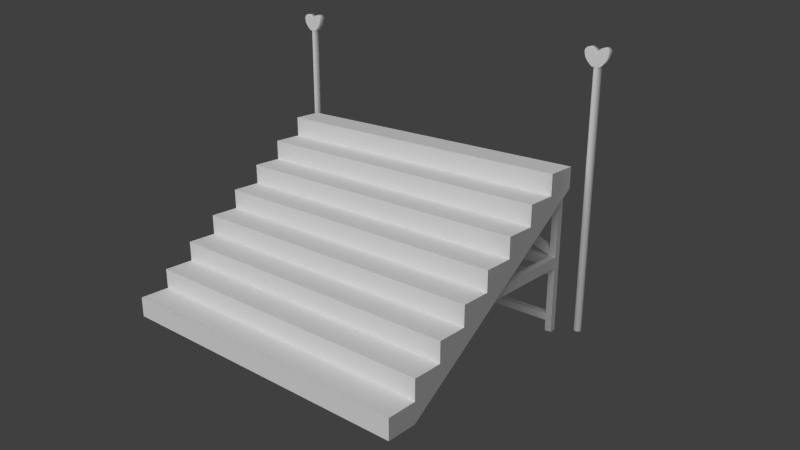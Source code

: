 # Source: BgStands.blend  (saved by Blender 2.61.3; exported with 4.5.12 LTS)
import bpy
from mathutils import Matrix  # noqa: F401  (used for matrix-valued properties, if any)

bpy.ops.wm.read_factory_settings(use_empty=True)
scene = bpy.context.scene
scene.name = 'Scene'

# ---- collections
col_collection_1 = bpy.data.collections.new('Collection 1'); scene.collection.children.link(col_collection_1)

# ---- materials (node trees are filled in below, after node groups)
mat_bgstands = bpy.data.materials.new('BgStands')
mat_bgstands.alpha_threshold = 0.0
mat_bgstands.use_transparent_shadow = False
mat_bgstands.roughness = 0.5
mat_bgstands.specular_intensity = 0.0
mat_bgstands.line_color = (0.0, 0.0, 0.0, 1.0)

# ---- material node trees

# ---- world
world_world = bpy.data.worlds.new('World'); scene.world = world_world
world_world.color = (0.05088, 0.05088, 0.05088)
world_world.use_sun_shadow = False
world_world.sun_shadow_jitter_overblur = 0.0
world_world.cycles.sampling_method = 'MANUAL'
world_world.cycles.sample_map_resolution = 256

# ---- cameras
cam_camera = bpy.data.cameras.new('Camera')
cam_camera.clip_end = 100.0
cam_camera.lens = 35.0
cam_camera.sensor_width = 32.0
cam_camera.sensor_height = 18.0
cam_camera.ortho_scale = 7.314
cam_camera.dof.focus_distance = 0.0
cam_camera.dof.aperture_fstop = 128.0

# ---- lights
light_hemi = bpy.data.lights.new('Hemi', 'SUN')
light_hemi.transmission_factor = 0.0
light_hemi.angle = 1.571
light_hemi.energy = 2.0
light_hemi.shadow_buffer_clip_start = 0.5
light_hemi.shadow_soft_size = 1.0
light_hemi.shadow_cascade_max_distance = 1000.0
light_hemi.cycles.use_multiple_importance_sampling = False

# ---- meshes
me_bgstands = bpy.data.meshes.new('BgStands')
me_bgstands.from_pydata([(4.0, -3.0, -2.0), (-4.0, -3.0, -2.0), (4.0, 3.0, 2.0), (-4.0, 3.0, 2.0), (4.0, -2.25, -2.0), (-4.0, -2.25, -2.0), (4.0, 2.25, 2.0), (-4.0, 2.25, 2.0), (4.0, 3.0, 1.5), (-4.0, 3.0, 1.5), (4.0, -3.0, -1.5), (-4.0, -3.0, -1.5), (4.0, 2.25, 1.5), (-4.0, 2.25, 1.5), (4.0, 1.5, 1.0), (-4.0, 1.5, 1.0), (4.0, 1.5, 1.5), (-4.0, 1.5, 1.5), (4.0, 0.75, 1.0), (-4.0, 0.75, 1.0), (4.0, -8.801e-07, 0.5), (-4.0, -8.801e-07, 0.5), (4.0, -0.75, 0.0), (-4.0, -0.75, 0.0), (4.0, -1.5, -0.5), (-4.0, -1.5, -0.5), (4.0, -2.25, -1.0), (-4.0, -2.25, -1.0), (4.0, -2.25, -1.5), (4.0, -1.5, -1.0), (4.0, -0.75, -0.5), (4.0, -8.801e-07, 0.0), (4.0, 0.75, 0.5), (4.0, -1.5, -1.5), (-4.0, -1.5, -1.5), (-4.0, -2.25, -1.5), (4.0, -0.75, -1.0), (-4.0, -0.75, -1.0), (-4.0, -1.5, -1.0), (4.0, -6.789e-07, -0.5), (-4.0, -6.789e-07, -0.5), (-4.0, -0.75, -0.5), (4.0, 0.75, 0.0), (-4.0, 0.75, 0.0), (-4.0, -8.801e-07, 0.0), (4.0, 1.5, 0.5), (-4.0, 1.5, 0.5), (-4.0, 0.75, 0.5), (4.0, 2.25, 1.0), (-4.0, 2.25, 1.0), (0.08098, 2.795, 1.5), (0.08098, 2.956, 1.5), (0.08098, 2.956, -2.0), (0.08098, 2.795, -2.0), (3.718, 2.956, -0.379), (3.718, 2.795, -0.379), (3.718, 2.795, -0.121), (3.718, 2.956, -0.121), (0.08098, 2.956, -0.1168), (0.08098, 2.795, -0.1168), (0.08098, 2.795, -0.3768), (0.08098, 2.956, -0.3768), (0.08098, 2.956, -1.738), (0.08098, 2.795, -1.738), (0.08118, 2.795, -1.562), (0.08118, 2.956, -1.562), (3.72, 2.956, -1.563), (3.72, 2.795, -1.563), (3.72, 2.795, -1.738), (3.72, 2.956, -1.738), (3.881, 2.956, -1.562), (3.881, 2.795, -1.562), (3.881, 2.795, -1.738), (3.881, 2.956, -1.738), (3.881, 2.956, -0.3768), (3.881, 2.795, -0.3768), (3.881, 2.795, -0.1168), (3.881, 2.956, -0.1168), (3.72, 2.956, -2.0), (3.72, 2.795, -2.0), (3.881, 2.795, -2.0), (3.881, 2.956, -2.0), (3.881, 2.956, 1.5), (3.881, 2.795, 1.5), (3.72, 2.795, 1.5), (3.72, 2.956, 1.5), (3.881, 2.795, -0.5647), (3.881, 2.956, -0.5647), (3.718, 2.956, -0.5666), (3.718, 2.795, -0.5666), (0.08115, 2.956, -1.383), (0.08115, 2.795, -1.383), (3.881, 2.795, 0.06944), (3.881, 2.956, 0.06944), (3.718, 2.956, 0.06579), (3.718, 2.795, 0.06579), (0.08098, 2.956, 1.314), (0.08098, 2.795, 1.314), (3.881, 0.09555, -0.1168), (3.881, 0.09555, -0.3768), (3.718, 0.09555, -0.121), (3.718, 0.09555, -0.379), (-3.718, 0.09555, -0.379), (-3.718, 0.09555, -0.121), (-3.881, 0.09555, -0.3768), (-3.881, 0.09555, -0.1168), (-0.08098, 2.795, 1.314), (-0.08098, 2.956, 1.314), (-3.718, 2.795, 0.06579), (-3.718, 2.956, 0.06579), (-3.881, 2.956, 0.06944), (-3.881, 2.795, 0.06944), (-0.08115, 2.795, -1.383), (-0.08115, 2.956, -1.383), (-3.718, 2.795, -0.5666), (-3.718, 2.956, -0.5666), (-3.881, 2.956, -0.5647), (-3.881, 2.795, -0.5647), (-3.72, 2.956, 1.5), (-3.72, 2.795, 1.5), (-3.881, 2.795, 1.5), (-3.881, 2.956, 1.5), (-3.881, 2.956, -2.0), (-3.881, 2.795, -2.0), (-3.72, 2.795, -2.0), (-3.72, 2.956, -2.0), (-3.881, 2.956, -0.1168), (-3.881, 2.795, -0.1168), (-3.881, 2.795, -0.3768), (-3.881, 2.956, -0.3768), (-3.881, 2.956, -1.738), (-3.881, 2.795, -1.738), (-3.881, 2.795, -1.562), (-3.881, 2.956, -1.562), (-3.72, 2.956, -1.738), (-3.72, 2.795, -1.738), (-3.72, 2.795, -1.563), (-3.72, 2.956, -1.563), (-0.08118, 2.956, -1.562), (-0.08118, 2.795, -1.562), (-0.08098, 2.795, -1.738), (-0.08098, 2.956, -1.738), (-0.08098, 2.956, -0.3768), (-0.08098, 2.795, -0.3768), (-0.08098, 2.795, -0.1168), (-0.08098, 2.956, -0.1168), (-3.718, 2.956, -0.121), (-3.718, 2.795, -0.121), (-3.718, 2.795, -0.379), (-3.718, 2.956, -0.379), (-0.08098, 2.795, -2.0), (-0.08098, 2.956, -2.0), (-0.08098, 2.956, 1.5), (-0.08098, 2.795, 1.5), (-4.3, 3.39, -2.0), (-4.255, 3.378, -2.0), (-4.222, 3.345, -2.0), (-4.21, 3.3, -2.0), (-4.222, 3.255, -2.0), (-4.255, 3.222, -2.0), (-4.3, 3.21, -2.0), (-4.345, 3.222, -2.0), (-4.378, 3.255, -2.0), (-4.39, 3.3, -2.0), (-4.378, 3.345, -2.0), (-4.345, 3.378, -2.0), (-4.3, 3.39, 4.181), (-4.345, 3.378, 4.181), (-4.378, 3.345, 4.181), (-4.39, 3.3, 4.181), (-4.378, 3.255, 4.181), (-4.345, 3.222, 4.181), (-4.3, 3.21, 4.181), (-4.255, 3.222, 4.181), (-4.222, 3.255, 4.181), (-4.21, 3.3, 4.181), (-4.222, 3.345, 4.181), (-4.255, 3.378, 4.181), (4.388, 3.39, 4.18), (4.513, 3.39, 4.3), (4.577, 3.39, 4.44), (4.297, 3.39, 4.18), (4.297, 3.39, 4.3), (4.297, 3.39, 4.44), (4.571, 3.391, 4.545), (4.342, 3.391, 4.545), (4.42, 3.391, 4.589), (4.523, 3.391, 4.589), (4.559, 3.39, 4.37), (4.297, 3.39, 4.37), (4.455, 3.39, 4.24), (4.297, 3.39, 4.24), (4.586, 3.39, 4.498), (4.314, 3.39, 4.498), (4.487, 3.391, 4.6), (4.456, 3.391, 4.6), (4.139, 3.391, 4.6), (4.108, 3.391, 4.6), (4.28, 3.39, 4.498), (4.008, 3.39, 4.498), (4.14, 3.39, 4.24), (4.036, 3.39, 4.37), (4.071, 3.391, 4.589), (4.175, 3.391, 4.589), (4.252, 3.391, 4.545), (4.023, 3.391, 4.545), (4.018, 3.39, 4.44), (4.082, 3.39, 4.3), (4.207, 3.39, 4.18), (4.207, 3.21, 4.18), (4.082, 3.21, 4.3), (4.018, 3.21, 4.44), (4.023, 3.211, 4.545), (4.252, 3.211, 4.545), (4.175, 3.211, 4.589), (4.071, 3.211, 4.589), (4.036, 3.21, 4.37), (4.14, 3.21, 4.24), (4.008, 3.21, 4.498), (4.28, 3.21, 4.498), (4.108, 3.211, 4.6), (4.139, 3.211, 4.6), (4.456, 3.211, 4.6), (4.487, 3.211, 4.6), (4.314, 3.21, 4.498), (4.586, 3.21, 4.498), (4.297, 3.21, 4.24), (4.455, 3.21, 4.24), (4.297, 3.21, 4.37), (4.559, 3.21, 4.37), (4.523, 3.211, 4.589), (4.42, 3.211, 4.589), (4.342, 3.211, 4.545), (4.571, 3.211, 4.545), (4.297, 3.21, 4.44), (4.297, 3.21, 4.3), (4.297, 3.21, 4.18), (4.577, 3.21, 4.44), (4.513, 3.21, 4.3), (4.388, 3.21, 4.18), (4.255, 3.378, 4.181), (4.222, 3.345, 4.181), (4.21, 3.3, 4.181), (4.222, 3.255, 4.181), (4.255, 3.222, 4.181), (4.3, 3.21, 4.181), (4.345, 3.222, 4.181), (4.378, 3.255, 4.181), (4.39, 3.3, 4.181), (4.378, 3.345, 4.181), (4.345, 3.378, 4.181), (4.3, 3.39, 4.181), (4.345, 3.378, -2.0), (4.378, 3.345, -2.0), (4.39, 3.3, -2.0), (4.378, 3.255, -2.0), (4.345, 3.222, -2.0), (4.3, 3.21, -2.0), (4.255, 3.222, -2.0), (4.222, 3.255, -2.0), (4.21, 3.3, -2.0), (4.222, 3.345, -2.0), (4.255, 3.378, -2.0), (4.3, 3.39, -2.0), (-4.388, 3.21, 4.18), (-4.513, 3.21, 4.3), (-4.577, 3.21, 4.44), (-4.297, 3.21, 4.18), (-4.297, 3.21, 4.3), (-4.297, 3.21, 4.44), (-4.571, 3.211, 4.545), (-4.342, 3.211, 4.545), (-4.42, 3.211, 4.589), (-4.523, 3.211, 4.589), (-4.559, 3.21, 4.37), (-4.297, 3.21, 4.37), (-4.455, 3.21, 4.24), (-4.297, 3.21, 4.24), (-4.586, 3.21, 4.498), (-4.314, 3.21, 4.498), (-4.487, 3.211, 4.6), (-4.456, 3.211, 4.6), (-4.139, 3.211, 4.6), (-4.108, 3.211, 4.6), (-4.28, 3.21, 4.498), (-4.008, 3.21, 4.498), (-4.14, 3.21, 4.24), (-4.036, 3.21, 4.37), (-4.071, 3.211, 4.589), (-4.175, 3.211, 4.589), (-4.252, 3.211, 4.545), (-4.023, 3.211, 4.545), (-4.018, 3.21, 4.44), (-4.082, 3.21, 4.3), (-4.207, 3.21, 4.18), (-4.207, 3.39, 4.18), (-4.082, 3.39, 4.3), (-4.018, 3.39, 4.44), (-4.023, 3.391, 4.545), (-4.252, 3.391, 4.545), (-4.175, 3.391, 4.589), (-4.071, 3.391, 4.589), (-4.036, 3.39, 4.37), (-4.14, 3.39, 4.24), (-4.008, 3.39, 4.498), (-4.28, 3.39, 4.498), (-4.108, 3.391, 4.6), (-4.139, 3.391, 4.6), (-4.456, 3.391, 4.6), (-4.487, 3.391, 4.6), (-4.314, 3.39, 4.498), (-4.586, 3.39, 4.498), (-4.297, 3.39, 4.24), (-4.455, 3.39, 4.24), (-4.297, 3.39, 4.37), (-4.559, 3.39, 4.37), (-4.523, 3.391, 4.589), (-4.42, 3.391, 4.589), (-4.342, 3.391, 4.545), (-4.571, 3.391, 4.545), (-4.297, 3.39, 4.44), (-4.297, 3.39, 4.3), (-4.297, 3.39, 4.18), (-4.577, 3.39, 4.44), (-4.513, 3.39, 4.3), (-4.388, 3.39, 4.18)], [], [(7, 6, 2, 3), (6, 12, 8, 2), (9, 13, 7, 3), (10, 0, 4, 28), (5, 1, 11, 35), (26, 27, 35, 28), (26, 29, 38, 27), (29, 24, 25, 38), (24, 30, 41, 25), (30, 22, 23, 41), (22, 31, 44, 23), (20, 21, 44, 31), (20, 32, 47, 21), (18, 19, 47, 32), (18, 14, 15, 19), (16, 17, 15, 14), (16, 12, 13, 17), (12, 6, 7, 13), (1, 0, 10, 11), (28, 35, 11, 10), (29, 26, 28, 33), (35, 27, 38, 34), (30, 24, 29, 36), (38, 25, 41, 37), (31, 22, 30, 39), (41, 23, 44, 40), (32, 20, 31, 42), (44, 21, 47, 43), (14, 18, 32, 45), (47, 19, 15, 46), (12, 16, 14, 48), (15, 17, 13, 49), (4, 33, 28), (35, 34, 5), (33, 36, 29), (38, 37, 34), (36, 39, 30), (41, 40, 37), (39, 42, 31), (44, 43, 40), (42, 45, 32), (47, 46, 43), (14, 45, 48), (49, 46, 15), (8, 12, 48), (49, 13, 9), (8, 9, 3, 2), (4, 0, 1, 5), (34, 33, 4, 5), (37, 36, 33, 34), (40, 39, 36, 37), (43, 42, 39, 40), (46, 45, 42, 43), (49, 48, 45, 46), (9, 8, 48, 49), (60, 55, 56, 59), (61, 54, 55, 60), (58, 57, 54, 61), (59, 56, 57, 58), (64, 67, 66, 65), (65, 66, 69, 62), (62, 69, 68, 63), (63, 68, 67, 64), (145, 58, 61, 142), (59, 144, 143, 60), (62, 63, 53, 52), (138, 65, 62, 141), (141, 62, 52, 151), (140, 141, 151, 150), (64, 139, 140, 63), (63, 140, 150, 53), (72, 68, 79, 80), (71, 67, 68, 72), (68, 69, 78, 79), (69, 73, 81, 78), (66, 70, 73, 69), (73, 72, 80, 81), (57, 77, 74, 54), (76, 75, 74, 77), (75, 55, 89, 86), (86, 89, 67, 71), (89, 88, 66, 67), (54, 74, 87, 88), (88, 87, 70, 66), (74, 75, 86, 87), (87, 86, 71, 70), (61, 60, 91, 90), (142, 61, 90, 113), (113, 90, 65, 138), (143, 142, 113, 112), (60, 143, 112, 91), (91, 112, 139, 64), (54, 90, 91, 55), (64, 65, 88, 89), (89, 55, 91, 64), (88, 65, 90, 54), (83, 84, 95, 92), (92, 95, 56, 76), (84, 85, 94, 95), (85, 82, 93, 94), (94, 93, 77, 57), (82, 83, 92, 93), (93, 92, 76, 77), (96, 97, 59, 58), (152, 51, 96, 107), (107, 96, 58, 145), (106, 107, 145, 144), (50, 97, 106, 153), (97, 106, 144, 59), (50, 97, 56, 95), (50, 95, 94, 51), (56, 97, 96, 57), (57, 96, 51, 94), (75, 99, 101, 55), (56, 100, 98, 76), (76, 98, 99, 75), (55, 101, 100, 56), (148, 147, 103, 102), (127, 128, 104, 105), (147, 127, 105, 103), (128, 148, 102, 104), (146, 109, 152, 107), (147, 146, 107, 106), (153, 152, 109, 108), (153, 108, 147, 106), (110, 126, 127, 111), (121, 110, 111, 120), (109, 146, 126, 110), (118, 109, 110, 121), (119, 108, 109, 118), (111, 127, 147, 108), (120, 111, 108, 119), (115, 149, 113, 138), (114, 139, 112, 148), (139, 114, 115, 138), (149, 148, 112, 113), (116, 133, 132, 117), (129, 116, 117, 128), (115, 137, 133, 116), (149, 115, 116, 129), (114, 136, 137, 115), (117, 132, 136, 114), (128, 117, 114, 148), (127, 126, 129, 128), (146, 149, 129, 126), (130, 122, 123, 131), (137, 134, 130, 133), (134, 125, 122, 130), (135, 124, 125, 134), (132, 131, 135, 136), (131, 123, 124, 135), (140, 139, 136, 135), (141, 140, 135, 134), (138, 141, 134, 137), (139, 138, 137, 136), (144, 145, 146, 147), (145, 142, 149, 146), (142, 143, 148, 149), (143, 144, 147, 148), (131, 132, 133, 130), (70, 71, 72, 73), (165, 167, 166, 154), (164, 168, 167, 165), (163, 169, 168, 164), (163, 162, 170, 169), (162, 161, 171, 170), (161, 160, 172, 171), (160, 159, 173, 172), (158, 174, 173, 159), (158, 157, 175, 174), (156, 176, 175, 157), (156, 155, 177, 176), (154, 166, 177, 155), (202, 203, 204, 205), (189, 182, 207, 201), (183, 189, 201, 206), (191, 181, 208, 200), (182, 191, 200, 207), (198, 183, 206, 199), (204, 198, 199, 205), (197, 196, 203, 202), (194, 187, 186, 195), (185, 184, 192, 193), (193, 192, 180, 183), (182, 179, 190, 191), (191, 190, 178, 181), (183, 180, 188, 189), (189, 188, 179, 182), (187, 184, 185, 186), (239, 236, 181, 178), (230, 233, 184, 187), (232, 231, 186, 185), (229, 238, 179, 188), (237, 229, 188, 180), (227, 239, 178, 190), (238, 227, 190, 179), (225, 237, 180, 192), (233, 225, 192, 184), (234, 224, 193, 183), (224, 232, 185, 193), (223, 230, 187, 194), (222, 223, 194, 195), (231, 222, 195, 186), (214, 203, 196, 221), (221, 196, 197, 220), (220, 197, 202, 215), (219, 198, 204, 213), (212, 205, 199, 218), (218, 199, 206, 211), (210, 207, 200, 217), (217, 200, 208, 209), (211, 206, 201, 216), (216, 201, 207, 210), (213, 204, 203, 214), (215, 202, 205, 212), (209, 208, 181, 236), (234, 183, 198, 219), (213, 214, 215, 212), (210, 235, 228, 216), (216, 228, 234, 211), (209, 236, 226, 217), (217, 226, 235, 210), (211, 234, 219, 218), (218, 219, 213, 212), (214, 221, 220, 215), (231, 230, 223, 222), (225, 233, 232, 224), (237, 225, 224, 234), (227, 238, 235, 226), (239, 227, 226, 236), (229, 237, 234, 228), (238, 229, 228, 235), (232, 233, 230, 231), (263, 262, 240, 251), (261, 241, 240, 262), (261, 260, 242, 241), (259, 243, 242, 260), (259, 258, 244, 243), (257, 245, 244, 258), (256, 246, 245, 257), (255, 247, 246, 256), (254, 248, 247, 255), (254, 253, 249, 248), (253, 252, 250, 249), (252, 263, 251, 250), (271, 272, 273, 270), (265, 268, 275, 274), (274, 275, 269, 266), (264, 267, 277, 276), (276, 277, 268, 265), (266, 269, 279, 278), (278, 279, 271, 270), (272, 281, 280, 273), (289, 288, 283, 282), (285, 291, 290, 284), (292, 285, 284, 269), (286, 293, 268, 277), (294, 286, 277, 267), (287, 292, 269, 275), (293, 287, 275, 268), (290, 291, 288, 289), (269, 284, 305, 320), (294, 267, 322, 295), (288, 291, 298, 301), (290, 289, 300, 299), (287, 293, 296, 302), (292, 287, 302, 297), (286, 294, 295, 303), (293, 286, 303, 296), (285, 292, 297, 304), (291, 285, 304, 298), (284, 290, 299, 305), (283, 288, 301, 306), (282, 283, 306, 307), (289, 282, 307, 300), (272, 317, 308, 281), (281, 308, 309, 280), (280, 309, 316, 273), (279, 310, 318, 271), (269, 320, 310, 279), (270, 319, 311, 278), (278, 311, 323, 266), (265, 324, 313, 276), (276, 313, 325, 264), (266, 323, 315, 274), (274, 315, 324, 265), (271, 318, 317, 272), (273, 316, 319, 270), (264, 325, 322, 267), (316, 317, 318, 319), (314, 321, 324, 315), (320, 314, 315, 323), (312, 322, 325, 313), (321, 312, 313, 324), (310, 320, 323, 311), (318, 310, 311, 319), (309, 308, 317, 316), (306, 301, 300, 307), (299, 298, 304, 305), (305, 304, 297, 320), (321, 296, 303, 312), (312, 303, 295, 322), (320, 297, 302, 314), (314, 302, 296, 321), (301, 298, 299, 300)])
me_bgstands.polygons.foreach_set('use_smooth', [0, 0, 0, 0, 0, 0, 0, 0, 0, 0, 0, 0, 0, 0, 0, 0, 0, 0, 0, 0, 0, 0, 0, 0, 0, 0, 0, 0, 0, 0, 0, 0, 0, 0, 0, 0, 0, 0, 0, 0, 0, 0, 0, 0, 0, 0, 0, 0, 0, 0, 0, 0, 0, 0, 0, 0, 0, 0, 0, 0, 0, 0, 0, 0, 0, 0, 0, 0, 0, 0, 0, 0, 0, 0, 0, 0, 0, 0, 0, 0, 0, 0, 0, 0, 0, 0, 0, 0, 0, 0, 0, 0, 0, 0, 0, 0, 0, 0, 0, 0, 0, 0, 0, 0, 0, 0, 0, 0, 0, 0, 0, 0, 0, 0, 0, 0, 0, 0, 0, 0, 0, 0, 0, 0, 0, 0, 0, 0, 0, 0, 0, 0, 0, 0, 0, 0, 0, 0, 0, 0, 0, 0, 0, 0, 0, 0, 0, 0, 0, 0, 0, 0, 0, 0, 0, 0, 0, 0, 0, 0, 0, 1, 1, 1, 1, 1, 1, 1, 1, 1, 1, 1, 1, 0, 0, 0, 0, 0, 0, 0, 0, 0, 0, 0, 0, 0, 0, 0, 0, 1, 1, 1, 1, 1, 1, 1, 1, 1, 1, 1, 1, 1, 1, 1, 1, 1, 1, 1, 1, 1, 1, 1, 1, 1, 1, 1, 1, 0, 0, 0, 0, 0, 0, 0, 0, 0, 0, 0, 0, 0, 0, 0, 0, 1, 1, 1, 1, 1, 1, 1, 1, 1, 1, 1, 1, 0, 0, 0, 0, 0, 0, 0, 0, 0, 0, 0, 0, 0, 0, 0, 0, 1, 1, 1, 1, 1, 1, 1, 1, 1, 1, 1, 1, 1, 1, 1, 1, 1, 1, 1, 1, 1, 1, 1, 1, 1, 1, 1, 1, 0, 0, 0, 0, 0, 0, 0, 0, 0, 0, 0, 0, 0, 0, 0, 0])
_uv = me_bgstands.uv_layers.new(name='UVMap')
_uv.uv.foreach_set('vector', [0.006183, 0.9302, 0.4843, 0.9302, 0.4843, 0.9918, 0.006183, 0.9918, 0.6094, 0.9052, 0.5569, 0.8678, 0.5044, 0.952, 0.5569, 0.9894, 0.5038, 0.952, 0.5563, 0.8678, 0.6088, 0.9053, 0.5563, 0.9894, 0.609, 0.05393, 0.5565, 0.01653, 0.504, 0.1008, 0.5565, 0.1381, 0.5043, 0.1007, 0.5569, 0.01653, 0.6094, 0.05399, 0.5568, 0.1381, 0.4843, 0.1922, 0.006183, 0.1922, 0.006183, 0.131, 0.4843, 0.131, 0.4843, 0.1922, 0.4843, 0.2538, 0.006183, 0.2538, 0.006183, 0.1922, 0.4843, 0.2538, 0.4843, 0.3153, 0.006183, 0.3153, 0.006183, 0.2538, 0.4843, 0.3153, 0.4843, 0.377, 0.006183, 0.377, 0.006183, 0.3153, 0.4843, 0.377, 0.4843, 0.4385, 0.006183, 0.4385, 0.006183, 0.377, 0.4843, 0.4385, 0.4843, 0.5001, 0.006183, 0.5001, 0.006183, 0.4385, 0.4843, 0.5614, 0.006183, 0.5614, 0.006183, 0.5001, 0.4843, 0.5001, 0.4843, 0.5614, 0.4843, 0.623, 0.006183, 0.623, 0.006183, 0.5614, 0.4843, 0.6842, 0.006183, 0.6842, 0.006183, 0.623, 0.4843, 0.623, 0.4843, 0.6842, 0.4843, 0.7459, 0.006183, 0.7459, 0.006183, 0.6842, 0.4843, 0.8071, 0.006183, 0.8071, 0.006183, 0.7459, 0.4843, 0.7459, 0.4843, 0.8071, 0.4843, 0.8687, 0.006183, 0.8687, 0.006183, 0.8071, 0.4843, 0.8687, 0.4843, 0.9302, 0.006183, 0.9302, 0.006183, 0.8687, 0.006183, 0.008208, 0.4843, 0.00821, 0.4843, 0.06942, 0.006183, 0.06942, 0.4843, 0.131, 0.006183, 0.131, 0.006183, 0.06942, 0.4843, 0.06942, 0.5566, 0.2598, 0.6091, 0.1755, 0.5565, 0.1381, 0.5041, 0.2224, 0.5568, 0.1381, 0.6093, 0.1756, 0.5567, 0.2598, 0.5042, 0.2223, 0.5566, 0.3814, 0.6091, 0.2972, 0.5566, 0.2598, 0.5041, 0.344, 0.5567, 0.2598, 0.6092, 0.2972, 0.5566, 0.3814, 0.5042, 0.3439, 0.5567, 0.503, 0.6092, 0.4188, 0.5566, 0.3814, 0.5042, 0.4656, 0.5566, 0.3814, 0.6091, 0.4188, 0.5566, 0.503, 0.5041, 0.4655, 0.5567, 0.6246, 0.6092, 0.5404, 0.5567, 0.503, 0.5042, 0.5872, 0.5566, 0.503, 0.6091, 0.5404, 0.5565, 0.6246, 0.504, 0.5871, 0.5568, 0.7462, 0.6093, 0.662, 0.5567, 0.6246, 0.5043, 0.7088, 0.5565, 0.6246, 0.609, 0.662, 0.5564, 0.7462, 0.5039, 0.7087, 0.5569, 0.8678, 0.6093, 0.7836, 0.5568, 0.7462, 0.5043, 0.8304, 0.5564, 0.7462, 0.6089, 0.7837, 0.5563, 0.8678, 0.5039, 0.8304, 0.504, 0.1008, 0.5041, 0.2224, 0.5565, 0.1381, 0.5568, 0.1381, 0.5042, 0.2223, 0.5043, 0.1007, 0.5041, 0.2224, 0.5041, 0.344, 0.5566, 0.2598, 0.5567, 0.2598, 0.5042, 0.3439, 0.5042, 0.2223, 0.5041, 0.344, 0.5042, 0.4656, 0.5566, 0.3814, 0.5566, 0.3814, 0.5041, 0.4655, 0.5042, 0.3439, 0.5042, 0.4656, 0.5042, 0.5872, 0.5567, 0.503, 0.5566, 0.503, 0.504, 0.5871, 0.5041, 0.4655, 0.5042, 0.5872, 0.5043, 0.7088, 0.5567, 0.6246, 0.5565, 0.6246, 0.5039, 0.7087, 0.504, 0.5871, 0.5568, 0.7462, 0.5043, 0.7088, 0.5043, 0.8304, 0.5039, 0.8304, 0.5039, 0.7087, 0.5564, 0.7462, 0.5044, 0.952, 0.5569, 0.8678, 0.5043, 0.8304, 0.5039, 0.8304, 0.5563, 0.8678, 0.5038, 0.952, 0.9041, 0.7056, 0.6323, 0.7056, 0.6323, 0.6716, 0.9041, 0.6716, 0.9041, 0.9457, 0.9041, 0.98, 0.6323, 0.98, 0.6323, 0.9457, 0.6323, 0.9114, 0.9041, 0.9114, 0.9041, 0.9457, 0.6323, 0.9457, 0.6323, 0.8771, 0.9041, 0.8771, 0.9041, 0.9114, 0.6323, 0.9114, 0.6323, 0.8428, 0.9041, 0.8428, 0.9041, 0.8771, 0.6323, 0.8771, 0.6323, 0.8085, 0.9041, 0.8085, 0.9041, 0.8428, 0.6323, 0.8428, 0.6323, 0.7742, 0.9041, 0.7742, 0.9041, 0.8085, 0.6323, 0.8085, 0.6323, 0.7399, 0.9041, 0.7399, 0.9041, 0.7742, 0.6323, 0.7742, 0.6323, 0.7056, 0.9041, 0.7056, 0.9041, 0.7399, 0.6323, 0.7399, 0.9335, 0.5119, 0.9335, 0.3201, 0.9495, 0.3201, 0.9495, 0.5119, 0.9814, 0.5119, 0.9814, 0.3201, 0.9973, 0.3201, 0.9973, 0.5119, 0.9654, 0.5119, 0.9654, 0.3201, 0.9814, 0.3201, 0.9814, 0.5119, 0.9495, 0.5119, 0.9495, 0.3201, 0.9654, 0.3201, 0.9654, 0.5119, 0.8154, 0.1578, 0.9914, 0.1578, 0.9914, 0.1726, 0.8154, 0.1726, 0.8154, 0.1726, 0.9914, 0.1726, 0.9914, 0.1875, 0.8154, 0.1875, 0.8154, 0.1875, 0.9914, 0.1875, 0.9914, 0.2023, 0.8154, 0.2023, 0.8154, 0.1429, 0.9914, 0.1429, 0.9914, 0.1578, 0.8154, 0.1578, 0.68, 0.381, 0.6652, 0.381, 0.6652, 0.3573, 0.68, 0.3573, 0.7094, 0.381, 0.6947, 0.381, 0.6947, 0.3573, 0.7094, 0.3573, 0.6653, 0.2335, 0.6506, 0.2334, 0.6506, 0.2096, 0.6653, 0.2096, 0.68, 0.2495, 0.6652, 0.2495, 0.6653, 0.2335, 0.68, 0.2335, 0.68, 0.2335, 0.6653, 0.2335, 0.6653, 0.2096, 0.68, 0.2096, 0.6947, 0.2335, 0.68, 0.2335, 0.68, 0.2096, 0.6947, 0.2096, 0.7094, 0.2495, 0.6947, 0.2495, 0.6947, 0.2335, 0.7094, 0.2335, 0.7094, 0.2335, 0.6947, 0.2335, 0.6947, 0.2096, 0.7094, 0.2097, 0.7447, 0.2328, 0.7299, 0.2328, 0.73, 0.2088, 0.7447, 0.2088, 0.7447, 0.2488, 0.7299, 0.2488, 0.7299, 0.2328, 0.7447, 0.2328, 0.7889, 0.2329, 0.7742, 0.2328, 0.7742, 0.2089, 0.7889, 0.2089, 0.7742, 0.2328, 0.7594, 0.2328, 0.7595, 0.2089, 0.7742, 0.2089, 0.7742, 0.2488, 0.7594, 0.2489, 0.7594, 0.2328, 0.7742, 0.2328, 0.7594, 0.2328, 0.7447, 0.2328, 0.7447, 0.2088, 0.7595, 0.2089, 0.7741, 0.3806, 0.7592, 0.381, 0.7592, 0.3572, 0.7741, 0.3571, 0.7444, 0.381, 0.7445, 0.3572, 0.7592, 0.3572, 0.7592, 0.381, 0.7445, 0.3572, 0.7296, 0.357, 0.7296, 0.3398, 0.7445, 0.34, 0.7445, 0.34, 0.7296, 0.3398, 0.7299, 0.2488, 0.7447, 0.2488, 0.7889, 0.3399, 0.7741, 0.3399, 0.7742, 0.2488, 0.7889, 0.2488, 0.7741, 0.3571, 0.7592, 0.3572, 0.7592, 0.3401, 0.7741, 0.3399, 0.7741, 0.3399, 0.7592, 0.3401, 0.7594, 0.2489, 0.7742, 0.2488, 0.7592, 0.3572, 0.7445, 0.3572, 0.7445, 0.34, 0.7592, 0.3401, 0.7592, 0.3401, 0.7445, 0.34, 0.7447, 0.2488, 0.7594, 0.2489, 0.6652, 0.3573, 0.6506, 0.3573, 0.6506, 0.2658, 0.6652, 0.2658, 0.68, 0.3573, 0.6652, 0.3573, 0.6652, 0.2658, 0.68, 0.2658, 0.68, 0.2658, 0.6652, 0.2658, 0.6652, 0.2495, 0.68, 0.2495, 0.6947, 0.3573, 0.68, 0.3573, 0.68, 0.2658, 0.6947, 0.2658, 0.7094, 0.3573, 0.6947, 0.3573, 0.6947, 0.2658, 0.7094, 0.2658, 0.7094, 0.2658, 0.6947, 0.2658, 0.6947, 0.2495, 0.7094, 0.2495, 0.8154, 0.04218, 0.9907, 0.04188, 0.9908, 0.05814, 0.8154, 0.05845, 0.9907, 0.00932, 0.9907, 0.0257, 0.8154, 0.026, 0.8154, 0.009622, 0.8154, 0.07463, 0.8154, 0.05845, 0.9908, 0.05814, 0.9908, 0.07433, 0.8154, 0.026, 0.9907, 0.0257, 0.9907, 0.04188, 0.8154, 0.04218, 0.7436, 0.5111, 0.7288, 0.5109, 0.7295, 0.3975, 0.7443, 0.398, 0.7443, 0.398, 0.7295, 0.3975, 0.7296, 0.3805, 0.7444, 0.381, 0.788, 0.511, 0.7732, 0.511, 0.774, 0.3977, 0.7889, 0.3977, 0.7732, 0.511, 0.7583, 0.5111, 0.7592, 0.3981, 0.774, 0.3977, 0.774, 0.3977, 0.7592, 0.3981, 0.7592, 0.381, 0.7741, 0.3806, 0.7583, 0.5111, 0.7436, 0.5111, 0.7443, 0.398, 0.7592, 0.3981, 0.7592, 0.3981, 0.7443, 0.398, 0.7444, 0.381, 0.7592, 0.381, 0.6642, 0.493, 0.6495, 0.493, 0.6505, 0.381, 0.6652, 0.381, 0.6789, 0.5099, 0.6642, 0.5099, 0.6642, 0.493, 0.6789, 0.493, 0.6789, 0.493, 0.6642, 0.493, 0.6652, 0.381, 0.68, 0.381, 0.6936, 0.493, 0.6789, 0.493, 0.68, 0.381, 0.6947, 0.381, 0.7083, 0.5099, 0.7083, 0.493, 0.6936, 0.493, 0.6936, 0.5099, 0.7083, 0.493, 0.6936, 0.493, 0.6947, 0.381, 0.7094, 0.381, 0.8815, 0.3148, 0.8672, 0.3148, 0.8672, 0.2053, 0.8815, 0.2053, 0.8815, 0.3148, 0.8815, 0.2053, 0.8959, 0.2053, 0.8959, 0.3148, 0.9246, 0.2053, 0.9246, 0.3148, 0.9102, 0.3148, 0.9102, 0.2053, 0.9102, 0.2053, 0.9102, 0.3148, 0.8959, 0.3148, 0.8959, 0.2053, 0.9461, 0.206, 0.9462, 0.3147, 0.9321, 0.3147, 0.932, 0.206, 0.9745, 0.206, 0.9746, 0.3147, 0.9605, 0.3147, 0.9604, 0.206, 0.9604, 0.206, 0.9605, 0.3147, 0.9462, 0.3147, 0.9461, 0.206, 0.9887, 0.2059, 0.9888, 0.3146, 0.9746, 0.3147, 0.9745, 0.206, 0.8105, 0.142, 0.8105, 0.1569, 0.6294, 0.1569, 0.6294, 0.142, 0.8105, 0.1718, 0.8105, 0.1867, 0.6294, 0.1867, 0.6294, 0.1718, 0.8105, 0.1569, 0.8105, 0.1718, 0.6294, 0.1718, 0.6294, 0.1569, 0.8105, 0.1867, 0.8105, 0.2015, 0.6294, 0.2015, 0.6294, 0.1867, 0.6282, 0.05741, 0.6282, 0.04169, 0.8105, 0.04173, 0.8105, 0.05744, 0.6282, 0.0734, 0.6282, 0.05741, 0.8105, 0.05744, 0.8105, 0.07344, 0.8105, 0.02574, 0.8105, 0.04173, 0.6282, 0.04169, 0.6282, 0.0257, 0.8105, 0.02574, 0.6282, 0.0257, 0.6282, 0.009983, 0.8105, 0.01002, 0.8309, 0.3996, 0.8309, 0.3824, 0.8458, 0.3824, 0.8459, 0.3996, 0.8316, 0.5136, 0.8309, 0.3996, 0.8459, 0.3996, 0.8465, 0.5136, 0.8159, 0.3992, 0.8159, 0.382, 0.8309, 0.3824, 0.8309, 0.3996, 0.8167, 0.5135, 0.8159, 0.3992, 0.8309, 0.3996, 0.8316, 0.5136, 0.8017, 0.5135, 0.8009, 0.3992, 0.8159, 0.3992, 0.8167, 0.5135, 0.8459, 0.3996, 0.8458, 0.3824, 0.8608, 0.3819, 0.8609, 0.3991, 0.8465, 0.5136, 0.8459, 0.3996, 0.8609, 0.3991, 0.8614, 0.5134, 0.8154, 0.09322, 0.8154, 0.1088, 0.9907, 0.1088, 0.9907, 0.09322, 0.8154, 0.1401, 0.9907, 0.1401, 0.9907, 0.1245, 0.8154, 0.1245, 0.9907, 0.07743, 0.8154, 0.07743, 0.8154, 0.09322, 0.9907, 0.09322, 0.8154, 0.1088, 0.8154, 0.1245, 0.9907, 0.1245, 0.9907, 0.1088, 0.8309, 0.3411, 0.8309, 0.2491, 0.8458, 0.2491, 0.8458, 0.3411, 0.8309, 0.3584, 0.8309, 0.3411, 0.8458, 0.3411, 0.8458, 0.3584, 0.8159, 0.3409, 0.816, 0.2491, 0.8309, 0.2491, 0.8309, 0.3411, 0.8159, 0.3582, 0.8159, 0.3409, 0.8309, 0.3411, 0.8309, 0.3584, 0.801, 0.3409, 0.8012, 0.2491, 0.816, 0.2491, 0.8159, 0.3409, 0.8458, 0.3411, 0.8458, 0.2491, 0.8607, 0.2491, 0.8608, 0.3409, 0.8458, 0.3584, 0.8458, 0.3411, 0.8608, 0.3409, 0.8608, 0.3582, 0.8458, 0.3824, 0.8309, 0.3824, 0.8309, 0.3584, 0.8458, 0.3584, 0.8159, 0.382, 0.8159, 0.3582, 0.8309, 0.3584, 0.8309, 0.3824, 0.8309, 0.2329, 0.8309, 0.2088, 0.8458, 0.2088, 0.8458, 0.2329, 0.816, 0.2491, 0.816, 0.2329, 0.8309, 0.2329, 0.8309, 0.2491, 0.816, 0.2329, 0.816, 0.2088, 0.8309, 0.2088, 0.8309, 0.2329, 0.8012, 0.2329, 0.8012, 0.2088, 0.816, 0.2088, 0.816, 0.2329, 0.8458, 0.2491, 0.8458, 0.2329, 0.8606, 0.2329, 0.8607, 0.2491, 0.8458, 0.2329, 0.8458, 0.2088, 0.8606, 0.2088, 0.8606, 0.2329, 0.8105, 0.07741, 0.8105, 0.09273, 0.6299, 0.0927, 0.6299, 0.07738, 0.8105, 0.1236, 0.8105, 0.139, 0.6299, 0.139, 0.6299, 0.1235, 0.8105, 0.1082, 0.8105, 0.1236, 0.6299, 0.1235, 0.6299, 0.1081, 0.8105, 0.09273, 0.8105, 0.1082, 0.6299, 0.1081, 0.6299, 0.0927, 0.9121, 0.5118, 0.897, 0.5117, 0.8972, 0.3203, 0.9124, 0.3204, 0.897, 0.5117, 0.8818, 0.5116, 0.8821, 0.3202, 0.8972, 0.3203, 0.8818, 0.5116, 0.8667, 0.5116, 0.8669, 0.3201, 0.8821, 0.3202, 0.9273, 0.5119, 0.9121, 0.5118, 0.9124, 0.3204, 0.9276, 0.3205, 0.8458, 0.2329, 0.8458, 0.2491, 0.8309, 0.2491, 0.8309, 0.2329, 0.7594, 0.2489, 0.7447, 0.2488, 0.7447, 0.2328, 0.7594, 0.2328, 0.9263, 0.524, 0.9263, 0.9943, 0.9208, 0.9943, 0.9208, 0.524, 0.9317, 0.524, 0.9317, 0.9943, 0.9263, 0.9943, 0.9263, 0.524, 0.9372, 0.524, 0.9372, 0.9943, 0.9317, 0.9943, 0.9317, 0.524, 0.9372, 0.524, 0.9427, 0.524, 0.9427, 0.9943, 0.9372, 0.9943, 0.9427, 0.524, 0.9483, 0.524, 0.9483, 0.9943, 0.9427, 0.9943, 0.9483, 0.524, 0.9538, 0.524, 0.9538, 0.9943, 0.9483, 0.9943, 0.9538, 0.524, 0.9594, 0.524, 0.9594, 0.9943, 0.9538, 0.9943, 0.9649, 0.524, 0.9649, 0.9943, 0.9594, 0.9943, 0.9594, 0.524, 0.9649, 0.524, 0.9704, 0.524, 0.9704, 0.9943, 0.9649, 0.9943, 0.9759, 0.524, 0.9759, 0.9943, 0.9704, 0.9943, 0.9704, 0.524, 0.9759, 0.524, 0.9814, 0.524, 0.9814, 0.9943, 0.9759, 0.9943, 0.9869, 0.524, 0.9869, 0.9943, 0.9814, 0.9943, 0.9814, 0.524, 0.7628, 0.6009, 0.7429, 0.6009, 0.7281, 0.5925, 0.772, 0.5925, 0.7194, 0.5587, 0.7194, 0.5453, 0.7609, 0.5453, 0.7696, 0.5588, 0.7194, 0.5722, 0.7194, 0.5587, 0.7696, 0.5588, 0.7731, 0.5722, 0.7194, 0.5338, 0.7194, 0.5222, 0.7369, 0.5222, 0.7497, 0.5338, 0.7194, 0.5453, 0.7194, 0.5338, 0.7497, 0.5338, 0.7609, 0.5453, 0.7227, 0.5833, 0.7194, 0.5722, 0.7731, 0.5722, 0.775, 0.5833, 0.7281, 0.5925, 0.7227, 0.5833, 0.775, 0.5833, 0.772, 0.5925, 0.7558, 0.6031, 0.7499, 0.6031, 0.7429, 0.6009, 0.7628, 0.6009, 0.6829, 0.603, 0.676, 0.6009, 0.6959, 0.6009, 0.6889, 0.603, 0.7107, 0.5925, 0.6668, 0.5925, 0.6638, 0.5833, 0.7161, 0.5833, 0.7161, 0.5833, 0.6638, 0.5833, 0.6657, 0.5722, 0.7194, 0.5722, 0.7194, 0.5453, 0.678, 0.5453, 0.6891, 0.5337, 0.7194, 0.5338, 0.7194, 0.5338, 0.6891, 0.5337, 0.702, 0.5222, 0.7194, 0.5222, 0.7194, 0.5722, 0.6657, 0.5722, 0.6692, 0.5587, 0.7194, 0.5587, 0.7194, 0.5587, 0.6692, 0.5587, 0.678, 0.5453, 0.7194, 0.5453, 0.676, 0.6009, 0.6668, 0.5925, 0.7107, 0.5925, 0.6959, 0.6009, 0.8923, 0.6097, 0.9061, 0.6097, 0.9061, 0.6575, 0.8923, 0.6575, 0.8159, 0.6098, 0.8258, 0.6098, 0.8258, 0.6576, 0.8159, 0.6575, 0.7862, 0.6097, 0.7997, 0.6098, 0.7997, 0.6575, 0.7862, 0.6575, 0.8533, 0.6096, 0.866, 0.6097, 0.866, 0.6575, 0.8533, 0.6574, 0.8423, 0.6096, 0.8533, 0.6096, 0.8533, 0.6574, 0.8423, 0.6574, 0.8787, 0.6097, 0.8923, 0.6097, 0.8923, 0.6575, 0.8787, 0.6575, 0.866, 0.6097, 0.8787, 0.6097, 0.8787, 0.6575, 0.866, 0.6575, 0.8334, 0.6097, 0.8423, 0.6096, 0.8423, 0.6574, 0.8334, 0.6575, 0.8258, 0.6098, 0.8334, 0.6097, 0.8334, 0.6575, 0.8258, 0.6576, 0.7686, 0.6096, 0.7778, 0.6097, 0.7778, 0.6575, 0.7686, 0.6574, 0.7778, 0.6097, 0.7862, 0.6097, 0.7862, 0.6575, 0.7778, 0.6575, 0.8101, 0.6098, 0.8159, 0.6098, 0.8159, 0.6575, 0.8101, 0.6575, 0.8054, 0.6098, 0.8101, 0.6098, 0.8101, 0.6575, 0.8054, 0.6575, 0.7997, 0.6098, 0.8054, 0.6098, 0.8054, 0.6575, 0.7997, 0.6575, 0.7376, 0.6098, 0.7376, 0.6575, 0.7318, 0.6575, 0.7318, 0.6098, 0.7318, 0.6098, 0.7318, 0.6575, 0.7271, 0.6576, 0.7271, 0.6098, 0.7271, 0.6098, 0.7271, 0.6576, 0.7213, 0.6576, 0.7213, 0.6098, 0.7595, 0.6097, 0.7595, 0.6575, 0.751, 0.6575, 0.751, 0.6098, 0.7114, 0.6098, 0.7114, 0.6576, 0.7038, 0.6575, 0.7038, 0.6097, 0.7038, 0.6097, 0.7038, 0.6575, 0.6949, 0.6574, 0.6949, 0.6097, 0.6712, 0.6097, 0.6713, 0.6575, 0.6586, 0.6575, 0.6586, 0.6097, 0.6586, 0.6097, 0.6586, 0.6575, 0.6449, 0.6575, 0.6449, 0.6097, 0.6949, 0.6097, 0.6949, 0.6574, 0.684, 0.6574, 0.6839, 0.6097, 0.6839, 0.6097, 0.684, 0.6574, 0.6713, 0.6575, 0.6712, 0.6097, 0.751, 0.6098, 0.751, 0.6575, 0.7376, 0.6575, 0.7376, 0.6098, 0.7213, 0.6098, 0.7213, 0.6576, 0.7114, 0.6576, 0.7114, 0.6098, 0.6449, 0.6097, 0.6449, 0.6575, 0.6312, 0.6575, 0.6311, 0.6097, 0.7686, 0.6096, 0.7686, 0.6574, 0.7595, 0.6575, 0.7595, 0.6097, 0.8367, 0.5927, 0.8219, 0.6012, 0.802, 0.6012, 0.7928, 0.5927, 0.804, 0.5455, 0.8454, 0.5455, 0.8454, 0.559, 0.7952, 0.559, 0.7952, 0.559, 0.8454, 0.559, 0.8454, 0.5724, 0.7917, 0.5724, 0.828, 0.5225, 0.8454, 0.5225, 0.8454, 0.534, 0.8151, 0.534, 0.8151, 0.534, 0.8454, 0.534, 0.8454, 0.5455, 0.804, 0.5455, 0.7917, 0.5724, 0.8454, 0.5724, 0.8421, 0.5835, 0.7898, 0.5835, 0.7898, 0.5835, 0.8421, 0.5835, 0.8367, 0.5927, 0.7928, 0.5927, 0.8219, 0.6012, 0.8149, 0.6033, 0.8089, 0.6033, 0.802, 0.6012, 0.8689, 0.6012, 0.8888, 0.6012, 0.8819, 0.6033, 0.8759, 0.6033, 0.901, 0.5835, 0.898, 0.5927, 0.8541, 0.5927, 0.8487, 0.5835, 0.8991, 0.5724, 0.901, 0.5835, 0.8487, 0.5835, 0.8454, 0.5724, 0.8757, 0.534, 0.8868, 0.5455, 0.8454, 0.5455, 0.8454, 0.534, 0.8628, 0.5225, 0.8757, 0.534, 0.8454, 0.534, 0.8454, 0.5225, 0.8956, 0.559, 0.8991, 0.5724, 0.8454, 0.5724, 0.8454, 0.559, 0.8868, 0.5455, 0.8956, 0.559, 0.8454, 0.559, 0.8454, 0.5455, 0.8541, 0.5927, 0.898, 0.5927, 0.8888, 0.6012, 0.8689, 0.6012, 0.9208, 0.5245, 0.9264, 0.5245, 0.9264, 0.9948, 0.9208, 0.9948, 0.9318, 0.5245, 0.9318, 0.9948, 0.9264, 0.9948, 0.9264, 0.5245, 0.9318, 0.5245, 0.9374, 0.5245, 0.9374, 0.9948, 0.9318, 0.9948, 0.9428, 0.5245, 0.9428, 0.9948, 0.9374, 0.9948, 0.9374, 0.5245, 0.9428, 0.5245, 0.9484, 0.5245, 0.9484, 0.9948, 0.9428, 0.9948, 0.9538, 0.5245, 0.9538, 0.9948, 0.9484, 0.9948, 0.9484, 0.5245, 0.9593, 0.5245, 0.9593, 0.9948, 0.9538, 0.9948, 0.9538, 0.5245, 0.9648, 0.5245, 0.9648, 0.9948, 0.9593, 0.9948, 0.9593, 0.5245, 0.9702, 0.5245, 0.9702, 0.9948, 0.9648, 0.9948, 0.9648, 0.5245, 0.9702, 0.5245, 0.9758, 0.5245, 0.9758, 0.9948, 0.9702, 0.9948, 0.9758, 0.5245, 0.9813, 0.5245, 0.9813, 0.9948, 0.9758, 0.9948, 0.9813, 0.5245, 0.9869, 0.5245, 0.9869, 0.9948, 0.9813, 0.9948, 0.8541, 0.5927, 0.8689, 0.6012, 0.8888, 0.6012, 0.898, 0.5927, 0.8868, 0.5455, 0.8454, 0.5455, 0.8454, 0.559, 0.8956, 0.559, 0.8956, 0.559, 0.8454, 0.559, 0.8454, 0.5724, 0.8991, 0.5724, 0.8628, 0.5225, 0.8454, 0.5225, 0.8454, 0.534, 0.8757, 0.534, 0.8757, 0.534, 0.8454, 0.534, 0.8454, 0.5455, 0.8868, 0.5455, 0.8991, 0.5724, 0.8454, 0.5724, 0.8487, 0.5835, 0.901, 0.5835, 0.901, 0.5835, 0.8487, 0.5835, 0.8541, 0.5927, 0.898, 0.5927, 0.8689, 0.6012, 0.8759, 0.6033, 0.8819, 0.6033, 0.8888, 0.6012, 0.8219, 0.6012, 0.802, 0.6012, 0.8089, 0.6033, 0.8149, 0.6033, 0.7898, 0.5835, 0.7928, 0.5927, 0.8367, 0.5927, 0.8421, 0.5835, 0.7917, 0.5724, 0.7898, 0.5835, 0.8421, 0.5835, 0.8454, 0.5724, 0.8151, 0.534, 0.804, 0.5455, 0.8454, 0.5455, 0.8454, 0.534, 0.828, 0.5225, 0.8151, 0.534, 0.8454, 0.534, 0.8454, 0.5225, 0.7952, 0.559, 0.7917, 0.5724, 0.8454, 0.5724, 0.8454, 0.559, 0.804, 0.5455, 0.7952, 0.559, 0.8454, 0.559, 0.8454, 0.5455, 0.8367, 0.5927, 0.7928, 0.5927, 0.802, 0.6012, 0.8219, 0.6012, 0.7686, 0.6096, 0.7595, 0.6097, 0.7595, 0.6575, 0.7686, 0.6574, 0.6449, 0.6097, 0.6311, 0.6097, 0.6312, 0.6575, 0.6449, 0.6575, 0.7213, 0.6098, 0.7114, 0.6098, 0.7114, 0.6576, 0.7213, 0.6576, 0.751, 0.6098, 0.7376, 0.6098, 0.7376, 0.6575, 0.751, 0.6575, 0.6839, 0.6097, 0.6712, 0.6097, 0.6713, 0.6575, 0.684, 0.6574, 0.6949, 0.6097, 0.6839, 0.6097, 0.684, 0.6574, 0.6949, 0.6574, 0.6586, 0.6097, 0.6449, 0.6097, 0.6449, 0.6575, 0.6586, 0.6575, 0.6712, 0.6097, 0.6586, 0.6097, 0.6586, 0.6575, 0.6713, 0.6575, 0.7038, 0.6097, 0.6949, 0.6097, 0.6949, 0.6574, 0.7038, 0.6575, 0.7114, 0.6098, 0.7038, 0.6097, 0.7038, 0.6575, 0.7114, 0.6576, 0.7595, 0.6097, 0.751, 0.6098, 0.751, 0.6575, 0.7595, 0.6575, 0.7271, 0.6098, 0.7213, 0.6098, 0.7213, 0.6576, 0.7271, 0.6576, 0.7318, 0.6098, 0.7271, 0.6098, 0.7271, 0.6576, 0.7318, 0.6575, 0.7376, 0.6098, 0.7318, 0.6098, 0.7318, 0.6575, 0.7376, 0.6575, 0.7997, 0.6098, 0.7997, 0.6575, 0.8054, 0.6575, 0.8054, 0.6098, 0.8054, 0.6098, 0.8054, 0.6575, 0.8101, 0.6575, 0.8101, 0.6098, 0.8101, 0.6098, 0.8101, 0.6575, 0.8159, 0.6575, 0.8159, 0.6098, 0.7778, 0.6097, 0.7778, 0.6575, 0.7862, 0.6575, 0.7862, 0.6097, 0.7686, 0.6096, 0.7686, 0.6574, 0.7778, 0.6575, 0.7778, 0.6097, 0.8258, 0.6098, 0.8258, 0.6576, 0.8334, 0.6575, 0.8334, 0.6097, 0.8334, 0.6097, 0.8334, 0.6575, 0.8423, 0.6574, 0.8423, 0.6096, 0.866, 0.6097, 0.866, 0.6575, 0.8787, 0.6575, 0.8787, 0.6097, 0.8787, 0.6097, 0.8787, 0.6575, 0.8923, 0.6575, 0.8923, 0.6097, 0.8423, 0.6096, 0.8423, 0.6574, 0.8533, 0.6574, 0.8533, 0.6096, 0.8533, 0.6096, 0.8533, 0.6574, 0.866, 0.6575, 0.866, 0.6097, 0.7862, 0.6097, 0.7862, 0.6575, 0.7997, 0.6575, 0.7997, 0.6098, 0.8159, 0.6098, 0.8159, 0.6575, 0.8258, 0.6576, 0.8258, 0.6098, 0.8923, 0.6097, 0.8923, 0.6575, 0.9061, 0.6575, 0.9061, 0.6097, 0.676, 0.6009, 0.6959, 0.6009, 0.7107, 0.5925, 0.6668, 0.5925, 0.7194, 0.5587, 0.7194, 0.5453, 0.678, 0.5453, 0.6692, 0.5587, 0.7194, 0.5722, 0.7194, 0.5587, 0.6692, 0.5587, 0.6657, 0.5722, 0.7194, 0.5338, 0.7194, 0.5222, 0.702, 0.5222, 0.6891, 0.5337, 0.7194, 0.5453, 0.7194, 0.5338, 0.6891, 0.5337, 0.678, 0.5453, 0.7161, 0.5833, 0.7194, 0.5722, 0.6657, 0.5722, 0.6638, 0.5833, 0.7107, 0.5925, 0.7161, 0.5833, 0.6638, 0.5833, 0.6668, 0.5925, 0.6829, 0.603, 0.6889, 0.603, 0.6959, 0.6009, 0.676, 0.6009, 0.7558, 0.6031, 0.7628, 0.6009, 0.7429, 0.6009, 0.7499, 0.6031, 0.7281, 0.5925, 0.772, 0.5925, 0.775, 0.5833, 0.7227, 0.5833, 0.7227, 0.5833, 0.775, 0.5833, 0.7731, 0.5722, 0.7194, 0.5722, 0.7194, 0.5453, 0.7609, 0.5453, 0.7497, 0.5338, 0.7194, 0.5338, 0.7194, 0.5338, 0.7497, 0.5338, 0.7369, 0.5222, 0.7194, 0.5222, 0.7194, 0.5722, 0.7731, 0.5722, 0.7696, 0.5588, 0.7194, 0.5587, 0.7194, 0.5587, 0.7696, 0.5588, 0.7609, 0.5453, 0.7194, 0.5453, 0.7628, 0.6009, 0.772, 0.5925, 0.7281, 0.5925, 0.7429, 0.6009])
me_bgstands.materials.append(mat_bgstands)
me_bgstands.use_remesh_preserve_volume = False
me_bgstands.use_remesh_preserve_attributes = False
me_bgstands.use_mirror_vertex_groups = False
me_bgstands.update()

# ---- objects
ob_hemi = bpy.data.objects.new('Hemi', light_hemi)
ob_cube = bpy.data.objects.new('Cube', me_bgstands)
ob_camera = bpy.data.objects.new('Camera', cam_camera)

# ---- transforms, parenting, visibility, modifiers, constraints
ob_hemi.location = (0.0, -13.0, 0.0)
ob_hemi.rotation_euler = (0.8441, 1.66e-16, 7.452e-17)
ob_hemi.lineart.crease_threshold = 0.0
ob_cube.location = (0.0, 0.0, 0.0)
ob_cube.lock_rotations_4d = False
ob_cube.empty_display_type = 'ARROWS'
ob_cube.lineart.crease_threshold = 0.0
ob_camera.location = (13.33, -13.33, 7.403)
ob_camera.rotation_euler = (1.219, 3.725e-09, 0.7196)
ob_camera.lock_rotations_4d = False
ob_camera.empty_display_type = 'ARROWS'
ob_camera.color = (0.0, 0.0, 0.0, 0.0)
ob_camera.display_type = 'WIRE'
ob_camera.lineart.crease_threshold = 0.0

# ---- collection membership
col_collection_1.objects.link(ob_hemi)
col_collection_1.objects.link(ob_cube)
col_collection_1.objects.link(ob_camera)

# ---- scene / render settings (as saved in the file)
scene.camera = ob_camera
scene.frame_start = 1; scene.frame_end = 250; scene.frame_set(1)
scene.render.engine = 'BLENDER_EEVEE_NEXT'
scene.render.image_settings.color_mode = 'RGB'
scene.render.image_settings.compression = 90
scene.render.resolution_x = 1280
scene.render.resolution_y = 720
scene.render.dither_intensity = 0.0
scene.render.bake_margin = 2
scene.render.bake_bias = 0.0
scene.cycles.use_denoising = False
scene.cycles.samples = 10
scene.cycles.sampling_pattern = 'TABULATED_SOBOL'
scene.cycles.light_sampling_threshold = 0.0
scene.cycles.use_adaptive_sampling = False
scene.cycles.use_light_tree = False
scene.cycles.blur_glossy = 0.0
scene.cycles.volume_bounces = 1
scene.cycles.pixel_filter_type = 'GAUSSIAN'
scene.cycles.sample_clamp_indirect = 0.0
scene.view_settings.view_transform = 'Standard'
bpy.context.view_layer.update()
